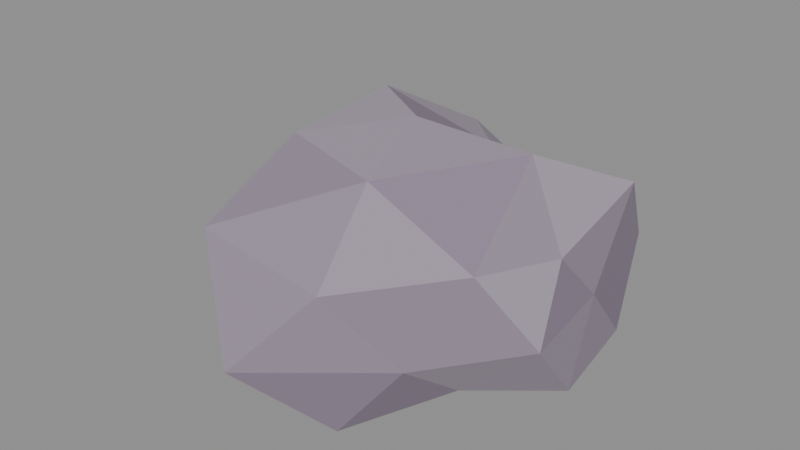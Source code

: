 # Source: Rock_A.blend  (saved by Blender 5.3.31; exported with 4.5.12 LTS)
import bpy
from mathutils import Matrix  # noqa: F401  (used for matrix-valued properties, if any)

bpy.ops.wm.read_factory_settings(use_empty=True)
scene = bpy.context.scene
scene.name = 'Scene'

# ---- collections
col_rock_a = bpy.data.collections.new('Rock_A'); scene.collection.children.link(col_rock_a)

# ---- materials (node trees are filled in below, after node groups)
mat_af_vertexcolor = bpy.data.materials.new('AF_VertexColor')

# ---- material node trees
mat_af_vertexcolor.use_nodes = True; mat_af_vertexcolor.node_tree.nodes.clear()
_N = mat_af_vertexcolor.node_tree.nodes; _L = mat_af_vertexcolor.node_tree.links
n0 = _N.new('ShaderNodeBsdfPrincipled'); n0.name = 'Principled BSDF'; n0.location = (-200, 100)
n0.inputs[2].default_value = 0.85
n0.inputs[10].default_value = 0.005
n0.inputs[13].default_value = 0.15
n1 = _N.new('ShaderNodeOutputMaterial'); n1.name = 'Material Output'; n1.location = (200, 100)
n2 = _N.new('ShaderNodeVertexColor'); n2.name = 'Color Attribute'; n2.location = (-500, 200)
n2.layer_name = 'Col'
n3 = _N.new('ShaderNodeMath'); n3.name = 'Math'; n3.location = (-300, -100)
n3.operation = 'MULTIPLY'
n3.inputs[1].default_value = 1.4
_L.new(n0.outputs[0], n1.inputs[0])
_L.new(n2.outputs[0], n0.inputs[0])
_L.new(n2.outputs[0], n0.inputs[27])
_L.new(n2.outputs[1], n3.inputs[0])
_L.new(n3.outputs[0], n0.inputs[28])
n1.is_active_output = True

# ---- meshes
me_rock_a = bpy.data.meshes.new('Rock_A')
me_rock_a.from_pydata([(0.0, 0.0, -0.05), (0.5724, -0.4159, 0.0453), (-0.249, -0.7664, 0.009875), (-0.7855, 0.0, 0.01722), (-0.3051, 0.9392, -0.05), (0.7799, 0.5666, -0.04703), (0.3241, -0.9974, 0.6776), (-0.5921, -0.4302, 0.5635), (-0.6987, 0.5077, 0.6109), (0.2192, 0.6747, 0.5554), (0.7837, 0.0, 0.5821), (0.0, 0.0, 1.022), (-0.1286, -0.3958, -0.05), (0.369, -0.2681, -0.05), (0.2802, -0.8624, -0.05), (0.8675, 0.0, -0.05), (0.373, 0.271, -0.05), (-0.5464, 0.0, -0.05), (-0.7819, -0.5681, -0.05), (-0.1272, 0.3914, -0.05), (-0.7808, 0.5673, -0.05), (0.2858, 0.8795, -0.05), (0.8842, -0.2873, 0.3), (0.8069, 0.2622, 0.3), (0.0, -1.201, 0.3), (0.5455, -0.7508, 0.3), (-0.7806, -0.2536, 0.3), (-0.4835, -0.6655, 0.3), (-0.6777, 0.9327, 0.3), (-0.9945, 0.3231, 0.3), (0.6672, 0.9183, 0.3), (0.0, 1.101, 0.3), (0.6992, -0.508, 0.6846), (-0.3176, -0.9774, 0.7573), (-0.8052, 0.0, 0.6583), (-0.2689, 0.8275, 0.6872), (0.7879, 0.5725, 0.7334), (0.1709, -0.5261, 0.9444), (0.6094, 0.0, 1.01), (-0.4398, -0.3195, 0.9333), (-0.4636, 0.3368, 0.9676), (0.13, 0.4001, 0.7901)], [], [(0, 13, 12), (1, 13, 15), (0, 12, 17), (0, 17, 19), (0, 19, 16), (1, 15, 22), (2, 14, 24), (3, 18, 26), (4, 20, 28), (5, 21, 30), (1, 22, 25), (2, 24, 27), (3, 26, 29), (4, 28, 31), (5, 30, 23), (6, 32, 37), (7, 33, 39), (8, 34, 40), (9, 35, 41), (10, 36, 38), (38, 41, 11), (38, 36, 41), (36, 9, 41), (41, 40, 11), (41, 35, 40), (35, 8, 40), (40, 39, 11), (40, 34, 39), (34, 7, 39), (39, 37, 11), (39, 33, 37), (33, 6, 37), (37, 38, 11), (37, 32, 38), (32, 10, 38), (23, 36, 10), (23, 30, 36), (30, 9, 36), (31, 35, 9), (31, 28, 35), (28, 8, 35), (29, 34, 8), (29, 26, 34), (26, 7, 34), (27, 33, 7), (27, 24, 33), (24, 6, 33), (25, 32, 6), (25, 22, 32), (22, 10, 32), (30, 31, 9), (30, 21, 31), (21, 4, 31), (28, 29, 8), (28, 20, 29), (20, 3, 29), (26, 27, 7), (26, 18, 27), (18, 2, 27), (24, 25, 6), (24, 14, 25), (14, 1, 25), (22, 23, 10), (22, 15, 23), (15, 5, 23), (16, 21, 5), (16, 19, 21), (19, 4, 21), (19, 20, 4), (19, 17, 20), (17, 3, 20), (17, 18, 3), (17, 12, 18), (12, 2, 18), (15, 16, 5), (15, 13, 16), (13, 0, 16), (12, 14, 2), (12, 13, 14), (13, 1, 14)])
_ca = me_rock_a.color_attributes.new('Col', 'FLOAT_COLOR', 'CORNER')
_ca.data.foreach_set('color', [0.2751, 0.2256, 0.293, 0.0, 0.2751, 0.2256, 0.293, 0.0, 0.2751, 0.2256, 0.293, 0.0, 0.2705, 0.2222, 0.2896, 0.0, 0.2705, 0.2222, 0.2896, 0.0, 0.2705, 0.2222, 0.2896, 0.0, 0.3049, 0.2575, 0.325, 0.0, 0.3049, 0.2575, 0.325, 0.0, 0.3049, 0.2575, 0.325, 0.0, 0.2738, 0.2251, 0.2926, 0.0, 0.2738, 0.2251, 0.2926, 0.0, 0.2738, 0.2251, 0.2926, 0.0, 0.3484, 0.3022, 0.3689, 0.0, 0.3484, 0.3022, 0.3689, 0.0, 0.3484, 0.3022, 0.3689, 0.0, 0.3467, 0.2995, 0.3662, 0.0, 0.3467, 0.2995, 0.3662, 0.0, 0.3467, 0.2995, 0.3662, 0.0, 0.2996, 0.2516, 0.3191, 0.0, 0.2996, 0.2516, 0.3191, 0.0, 0.2996, 0.2516, 0.3191, 0.0, 0.372, 0.3236, 0.3896, 0.0, 0.372, 0.3236, 0.3896, 0.0, 0.372, 0.3236, 0.3896, 0.0, 0.3238, 0.2748, 0.342, 0.0, 0.3238, 0.2748, 0.342, 0.0, 0.3238, 0.2748, 0.342, 0.0, 0.3792, 0.3336, 0.3992, 0.0, 0.3792, 0.3336, 0.3992, 0.0, 0.3792, 0.3336, 0.3992, 0.0, 0.3956, 0.3474, 0.4125, 0.0, 0.3956, 0.3474, 0.4125, 0.0, 0.3956, 0.3474, 0.4125, 0.0, 0.2755, 0.2276, 0.295, 0.0, 0.2755, 0.2276, 0.295, 0.0, 0.2755, 0.2276, 0.295, 0.0, 0.3183, 0.2697, 0.337, 0.0, 0.3183, 0.2697, 0.337, 0.0, 0.3183, 0.2697, 0.337, 0.0, 0.3948, 0.3469, 0.412, 0.0, 0.3948, 0.3469, 0.412, 0.0, 0.3948, 0.3469, 0.412, 0.0, 0.2581, 0.2113, 0.2785, 0.0, 0.2581, 0.2113, 0.2785, 0.0, 0.2581, 0.2113, 0.2785, 0.0, 0.3469, 0.2993, 0.3661, 0.0, 0.3469, 0.2993, 0.3661, 0.0, 0.3469, 0.2993, 0.3661, 0.0, 0.3459, 0.298, 0.3648, 0.0, 0.3459, 0.298, 0.3648, 0.0, 0.3459, 0.298, 0.3648, 0.0, 0.269, 0.2195, 0.2869, 0.0, 0.269, 0.2195, 0.2869, 0.0, 0.269, 0.2195, 0.2869, 0.0, 0.3252, 0.276, 0.3432, 0.0, 0.3252, 0.276, 0.3432, 0.0, 0.3252, 0.276, 0.3432, 0.0, 0.3875, 0.3387, 0.4041, 0.0, 0.3875, 0.3387, 0.4041, 0.0, 0.3875, 0.3387, 0.4041, 0.0, 0.3392, 0.2914, 0.3584, 0.0, 0.3392, 0.2914, 0.3584, 0.0, 0.3392, 0.2914, 0.3584, 0.0, 0.2731, 0.2262, 0.2936, 0.0, 0.2731, 0.2262, 0.2936, 0.0, 0.2731, 0.2262, 0.2936, 0.0, 0.2838, 0.234, 0.3015, 0.0, 0.2838, 0.234, 0.3015, 0.0, 0.2838, 0.234, 0.3015, 0.0, 0.2818, 0.2337, 0.3012, 0.0, 0.2818, 0.2337, 0.3012, 0.0, 0.2818, 0.2337, 0.3012, 0.0, 0.3702, 0.3243, 0.3903, 0.0, 0.3702, 0.3243, 0.3903, 0.0, 0.3702, 0.3243, 0.3903, 0.0, 0.3, 0.2509, 0.3184, 0.0, 0.3, 0.2509, 0.3184, 0.0, 0.3, 0.2509, 0.3184, 0.0, 0.3819, 0.3329, 0.3986, 0.0, 0.3819, 0.3329, 0.3986, 0.0, 0.3819, 0.3329, 0.3986, 0.0, 0.3724, 0.3232, 0.3892, 0.0, 0.3724, 0.3232, 0.3892, 0.0, 0.3724, 0.3232, 0.3892, 0.0, 0.3895, 0.3411, 0.4065, 0.0, 0.3895, 0.3411, 0.4065, 0.0, 0.3895, 0.3411, 0.4065, 0.0, 0.356, 0.3098, 0.3762, 0.0, 0.356, 0.3098, 0.3762, 0.0, 0.356, 0.3098, 0.3762, 0.0, 0.3016, 0.2541, 0.3216, 0.0, 0.3016, 0.2541, 0.3216, 0.0, 0.3016, 0.2541, 0.3216, 0.0, 0.3099, 0.2624, 0.3298, 0.0, 0.3099, 0.2624, 0.3298, 0.0, 0.3099, 0.2624, 0.3298, 0.0, 0.3387, 0.2918, 0.3587, 0.0, 0.3387, 0.2918, 0.3587, 0.0, 0.3387, 0.2918, 0.3587, 0.0, 0.2598, 0.2112, 0.2785, 0.0, 0.2598, 0.2112, 0.2785, 0.0, 0.2598, 0.2112, 0.2785, 0.0, 0.3342, 0.2866, 0.3536, 0.0, 0.3342, 0.2866, 0.3536, 0.0, 0.3342, 0.2866, 0.3536, 0.0, 0.3054, 0.2556, 0.3231, 0.0, 0.3054, 0.2556, 0.3231, 0.0, 0.3054, 0.2556, 0.3231, 0.0, 0.3159, 0.2666, 0.3339, 0.0, 0.3159, 0.2666, 0.3339, 0.0, 0.3159, 0.2666, 0.3339, 0.0, 0.349, 0.3012, 0.3679, 0.0, 0.349, 0.3012, 0.3679, 0.0, 0.349, 0.3012, 0.3679, 0.0, 0.3421, 0.2942, 0.3611, 0.0, 0.3421, 0.2942, 0.3611, 0.0, 0.3421, 0.2942, 0.3611, 0.0, 0.344, 0.2966, 0.3634, 0.0, 0.344, 0.2966, 0.3634, 0.0, 0.344, 0.2966, 0.3634, 0.0, 0.3699, 0.3229, 0.3889, 0.0, 0.3699, 0.3229, 0.3889, 0.0, 0.3699, 0.3229, 0.3889, 0.0, 0.2657, 0.2176, 0.2849, 0.0, 0.2657, 0.2176, 0.2849, 0.0, 0.2657, 0.2176, 0.2849, 0.0, 0.2634, 0.2131, 0.2804, 0.0, 0.2634, 0.2131, 0.2804, 0.0, 0.2634, 0.2131, 0.2804, 0.0, 0.3361, 0.2889, 0.3559, 0.0, 0.3361, 0.2889, 0.3559, 0.0, 0.3361, 0.2889, 0.3559, 0.0, 0.3134, 0.2655, 0.3329, 0.0, 0.3134, 0.2655, 0.3329, 0.0, 0.3134, 0.2655, 0.3329, 0.0, 0.2897, 0.242, 0.3095, 0.0, 0.2897, 0.242, 0.3095, 0.0, 0.2897, 0.242, 0.3095, 0.0, 0.3086, 0.2599, 0.3273, 0.0, 0.3086, 0.2599, 0.3273, 0.0, 0.3086, 0.2599, 0.3273, 0.0, 0.2868, 0.2375, 0.305, 0.0, 0.2868, 0.2375, 0.305, 0.0, 0.2868, 0.2375, 0.305, 0.0, 0.2928, 0.2452, 0.3127, 0.0, 0.2928, 0.2452, 0.3127, 0.0, 0.2928, 0.2452, 0.3127, 0.0, 0.3867, 0.3409, 0.4062, 0.0, 0.3867, 0.3409, 0.4062, 0.0, 0.3867, 0.3409, 0.4062, 0.0, 0.3294, 0.2812, 0.3483, 0.0, 0.3294, 0.2812, 0.3483, 0.0, 0.3294, 0.2812, 0.3483, 0.0, 0.2897, 0.2431, 0.3106, 0.0, 0.2897, 0.2431, 0.3106, 0.0, 0.2897, 0.2431, 0.3106, 0.0, 0.3251, 0.2765, 0.3437, 0.0, 0.3251, 0.2765, 0.3437, 0.0, 0.3251, 0.2765, 0.3437, 0.0, 0.2672, 0.2183, 0.2857, 0.0, 0.2672, 0.2183, 0.2857, 0.0, 0.2672, 0.2183, 0.2857, 0.0, 0.3069, 0.2595, 0.327, 0.0, 0.3069, 0.2595, 0.327, 0.0, 0.3069, 0.2595, 0.327, 0.0, 0.3063, 0.2567, 0.3241, 0.0, 0.3063, 0.2567, 0.3241, 0.0, 0.3063, 0.2567, 0.3241, 0.0, 0.3098, 0.2596, 0.327, 0.0, 0.3098, 0.2596, 0.327, 0.0, 0.3098, 0.2596, 0.327, 0.0, 0.3012, 0.2507, 0.3182, 0.0, 0.3012, 0.2507, 0.3182, 0.0, 0.3012, 0.2507, 0.3182, 0.0, 0.2759, 0.2267, 0.2941, 0.0, 0.2759, 0.2267, 0.2941, 0.0, 0.2759, 0.2267, 0.2941, 0.0, 0.3219, 0.273, 0.3402, 0.0, 0.3219, 0.273, 0.3402, 0.0, 0.3219, 0.273, 0.3402, 0.0, 0.2662, 0.2171, 0.2844, 0.0, 0.2662, 0.2171, 0.2844, 0.0, 0.2662, 0.2171, 0.2844, 0.0, 0.281, 0.2343, 0.3018, 0.0, 0.281, 0.2343, 0.3018, 0.0, 0.281, 0.2343, 0.3018, 0.0, 0.2707, 0.2205, 0.2879, 0.0, 0.2707, 0.2205, 0.2879, 0.0, 0.2707, 0.2205, 0.2879, 0.0, 0.3247, 0.2772, 0.3444, 0.0, 0.3247, 0.2772, 0.3444, 0.0, 0.3247, 0.2772, 0.3444, 0.0, 0.3085, 0.2586, 0.3261, 0.0, 0.3085, 0.2586, 0.3261, 0.0, 0.3085, 0.2586, 0.3261, 0.0, 0.3263, 0.2776, 0.3448, 0.0, 0.3263, 0.2776, 0.3448, 0.0, 0.3263, 0.2776, 0.3448, 0.0, 0.3335, 0.2846, 0.3517, 0.0, 0.3335, 0.2846, 0.3517, 0.0, 0.3335, 0.2846, 0.3517, 0.0, 0.3057, 0.2576, 0.3251, 0.0, 0.3057, 0.2576, 0.3251, 0.0, 0.3057, 0.2576, 0.3251, 0.0, 0.2712, 0.2208, 0.2882, 0.0, 0.2712, 0.2208, 0.2882, 0.0, 0.2712, 0.2208, 0.2882, 0.0, 0.3399, 0.2915, 0.3584, 0.0, 0.3399, 0.2915, 0.3584, 0.0, 0.3399, 0.2915, 0.3584, 0.0, 0.3085, 0.2603, 0.3278, 0.0, 0.3085, 0.2603, 0.3278, 0.0, 0.3085, 0.2603, 0.3278, 0.0, 0.3328, 0.2852, 0.3522, 0.0, 0.3328, 0.2852, 0.3522, 0.0, 0.3328, 0.2852, 0.3522, 0.0, 0.3258, 0.2774, 0.3446, 0.0, 0.3258, 0.2774, 0.3446, 0.0, 0.3258, 0.2774, 0.3446, 0.0, 0.3896, 0.3417, 0.407, 0.0, 0.3896, 0.3417, 0.407, 0.0, 0.3896, 0.3417, 0.407, 0.0, 0.375, 0.326, 0.3919, 0.0, 0.375, 0.326, 0.3919, 0.0, 0.375, 0.326, 0.3919, 0.0, 0.2912, 0.2414, 0.309, 0.0, 0.2912, 0.2414, 0.309, 0.0, 0.2912, 0.2414, 0.309, 0.0, 0.3838, 0.3383, 0.4037, 0.0, 0.3838, 0.3383, 0.4037, 0.0, 0.3838, 0.3383, 0.4037, 0.0, 0.3753, 0.3274, 0.3932, 0.0, 0.3753, 0.3274, 0.3932, 0.0, 0.3753, 0.3274, 0.3932, 0.0, 0.339, 0.2918, 0.3587, 0.0, 0.339, 0.2918, 0.3587, 0.0, 0.339, 0.2918, 0.3587, 0.0, 0.3261, 0.2765, 0.3437, 0.0, 0.3261, 0.2765, 0.3437, 0.0, 0.3261, 0.2765, 0.3437, 0.0])
me_rock_a.materials.append(mat_af_vertexcolor)
me_rock_a.update()

# ---- objects
ob_rock_a = bpy.data.objects.new('Rock_A', me_rock_a)

# ---- transforms, parenting, visibility, modifiers, constraints
ob_rock_a.location = (0.0, 0.0, 0.0)

# ---- collection membership
col_rock_a.objects.link(ob_rock_a)

# ---- scene / render settings (as saved in the file)
scene.frame_start = 1; scene.frame_end = 250; scene.frame_set(1)
scene.render.engine = 'BLENDER_EEVEE_NEXT'
scene.render.fps = 30
scene.render.bake_bias = 0.0
scene.render.bake_samples = 0
scene.render.compositor_device = 'GPU'
scene.eevee.use_volume_custom_range = False
scene.eevee.fast_gi_thickness_near = 0.1
scene.eevee.fast_gi_thickness_far = 0.0
scene.eevee.ray_tracing_options.screen_trace_thickness = 0.1
bpy.context.view_layer.update()

# ---- added for rendering (the .blend has no active camera and no usable light): camera, sun + grey world if the file has none
cam_auto = bpy.data.cameras.new('AutoCamera')
cam_auto.lens = 50.0
cam_auto.sensor_width = 36.0
cam_auto.clip_end = 1000.0
ob_auto_camera = bpy.data.objects.new('AutoCamera', cam_auto)
scene.collection.objects.link(ob_auto_camera)
ob_auto_camera.location = (2.86752, -3.55722, 2.82396)
ob_auto_camera.rotation_euler = (1.09748, -7.21219e-08, 0.694738)
scene.camera = ob_auto_camera
light_auto_sun = bpy.data.lights.new('AutoSun', 'SUN')
light_auto_sun.energy = 3.0
light_auto_sun.angle = 0.0523599
ob_auto_sun = bpy.data.objects.new('AutoSun', light_auto_sun)
scene.collection.objects.link(ob_auto_sun)
ob_auto_sun.rotation_euler = (0.872665, 0.174533, 0.523599)
if scene.world is None:
    world_auto = bpy.data.worlds.new('AutoWorld')
    world_auto.color = (0.3, 0.3, 0.3)
    scene.world = world_auto
bpy.context.view_layer.update()
